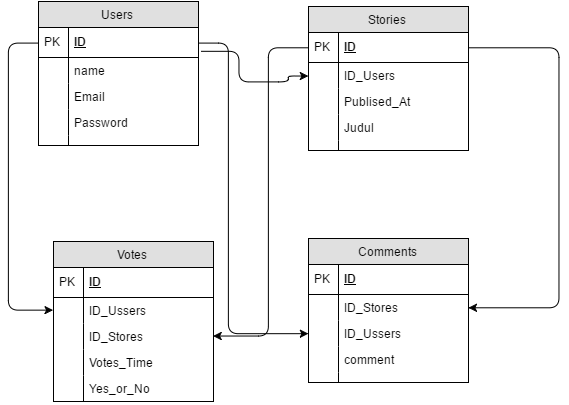

The diagram above was exported from draw.io. Its source (the exported page's mxGraphModel, read from the mxfile embedded in the PNG):
<mxGraphModel dx="1026" dy="509" grid="1" gridSize="10" guides="1" tooltips="1" connect="1" arrows="1" fold="1" page="1" pageScale="1" pageWidth="850" pageHeight="1100" background="#ffffff" math="0" shadow="0">
  <root>
    <mxCell id="0" />
    <mxCell id="1" parent="0" />
    <mxCell id="87" value="Users" style="swimlane;html=1;fontStyle=0;childLayout=stackLayout;horizontal=1;startSize=26;fillColor=#e0e0e0;horizontalStack=0;resizeParent=1;resizeLast=0;collapsible=1;marginBottom=0;swimlaneFillColor=#ffffff;align=center;" vertex="1" parent="1">
      <mxGeometry x="170" y="120" width="160" height="144" as="geometry" />
    </mxCell>
    <mxCell id="88" value="ID" style="shape=partialRectangle;top=0;left=0;right=0;bottom=1;html=1;align=left;verticalAlign=middle;fillColor=none;spacingLeft=34;spacingRight=4;whiteSpace=wrap;overflow=hidden;rotatable=0;points=[[0,0.5],[1,0.5]];portConstraint=eastwest;dropTarget=0;fontStyle=5;" vertex="1" parent="87">
      <mxGeometry y="26" width="160" height="30" as="geometry" />
    </mxCell>
    <mxCell id="89" value="PK" style="shape=partialRectangle;top=0;left=0;bottom=0;html=1;fillColor=none;align=left;verticalAlign=middle;spacingLeft=4;spacingRight=4;whiteSpace=wrap;overflow=hidden;rotatable=0;points=[];portConstraint=eastwest;part=1;" vertex="1" connectable="0" parent="88">
      <mxGeometry width="30" height="30" as="geometry" />
    </mxCell>
    <mxCell id="90" value="name&amp;nbsp;" style="shape=partialRectangle;top=0;left=0;right=0;bottom=0;html=1;align=left;verticalAlign=top;fillColor=none;spacingLeft=34;spacingRight=4;whiteSpace=wrap;overflow=hidden;rotatable=0;points=[[0,0.5],[1,0.5]];portConstraint=eastwest;dropTarget=0;" vertex="1" parent="87">
      <mxGeometry y="56" width="160" height="26" as="geometry" />
    </mxCell>
    <mxCell id="91" value="" style="shape=partialRectangle;top=0;left=0;bottom=0;html=1;fillColor=none;align=left;verticalAlign=top;spacingLeft=4;spacingRight=4;whiteSpace=wrap;overflow=hidden;rotatable=0;points=[];portConstraint=eastwest;part=1;" vertex="1" connectable="0" parent="90">
      <mxGeometry width="30" height="26" as="geometry" />
    </mxCell>
    <mxCell id="92" value="Email" style="shape=partialRectangle;top=0;left=0;right=0;bottom=0;html=1;align=left;verticalAlign=top;fillColor=none;spacingLeft=34;spacingRight=4;whiteSpace=wrap;overflow=hidden;rotatable=0;points=[[0,0.5],[1,0.5]];portConstraint=eastwest;dropTarget=0;" vertex="1" parent="87">
      <mxGeometry y="82" width="160" height="26" as="geometry" />
    </mxCell>
    <mxCell id="93" value="" style="shape=partialRectangle;top=0;left=0;bottom=0;html=1;fillColor=none;align=left;verticalAlign=top;spacingLeft=4;spacingRight=4;whiteSpace=wrap;overflow=hidden;rotatable=0;points=[];portConstraint=eastwest;part=1;" vertex="1" connectable="0" parent="92">
      <mxGeometry width="30" height="26" as="geometry" />
    </mxCell>
    <mxCell id="94" value="Password" style="shape=partialRectangle;top=0;left=0;right=0;bottom=0;html=1;align=left;verticalAlign=top;fillColor=none;spacingLeft=34;spacingRight=4;whiteSpace=wrap;overflow=hidden;rotatable=0;points=[[0,0.5],[1,0.5]];portConstraint=eastwest;dropTarget=0;" vertex="1" parent="87">
      <mxGeometry y="108" width="160" height="26" as="geometry" />
    </mxCell>
    <mxCell id="95" value="" style="shape=partialRectangle;top=0;left=0;bottom=0;html=1;fillColor=none;align=left;verticalAlign=top;spacingLeft=4;spacingRight=4;whiteSpace=wrap;overflow=hidden;rotatable=0;points=[];portConstraint=eastwest;part=1;" vertex="1" connectable="0" parent="94">
      <mxGeometry width="30" height="26" as="geometry" />
    </mxCell>
    <mxCell id="96" value="" style="shape=partialRectangle;top=0;left=0;right=0;bottom=0;html=1;align=left;verticalAlign=top;fillColor=none;spacingLeft=34;spacingRight=4;whiteSpace=wrap;overflow=hidden;rotatable=0;points=[[0,0.5],[1,0.5]];portConstraint=eastwest;dropTarget=0;" vertex="1" parent="87">
      <mxGeometry y="134" width="160" height="10" as="geometry" />
    </mxCell>
    <mxCell id="97" value="" style="shape=partialRectangle;top=0;left=0;bottom=0;html=1;fillColor=none;align=left;verticalAlign=top;spacingLeft=4;spacingRight=4;whiteSpace=wrap;overflow=hidden;rotatable=0;points=[];portConstraint=eastwest;part=1;" vertex="1" connectable="0" parent="96">
      <mxGeometry width="30" height="10" as="geometry" />
    </mxCell>
    <mxCell id="98" value="Stories" style="swimlane;html=1;fontStyle=0;childLayout=stackLayout;horizontal=1;startSize=26;fillColor=#e0e0e0;horizontalStack=0;resizeParent=1;resizeLast=0;collapsible=1;marginBottom=0;swimlaneFillColor=#ffffff;align=center;" vertex="1" parent="1">
      <mxGeometry x="440" y="125" width="160" height="144" as="geometry" />
    </mxCell>
    <mxCell id="99" value="ID" style="shape=partialRectangle;top=0;left=0;right=0;bottom=1;html=1;align=left;verticalAlign=middle;fillColor=none;spacingLeft=34;spacingRight=4;whiteSpace=wrap;overflow=hidden;rotatable=0;points=[[0,0.5],[1,0.5]];portConstraint=eastwest;dropTarget=0;fontStyle=5;" vertex="1" parent="98">
      <mxGeometry y="26" width="160" height="30" as="geometry" />
    </mxCell>
    <mxCell id="100" value="PK" style="shape=partialRectangle;top=0;left=0;bottom=0;html=1;fillColor=none;align=left;verticalAlign=middle;spacingLeft=4;spacingRight=4;whiteSpace=wrap;overflow=hidden;rotatable=0;points=[];portConstraint=eastwest;part=1;" vertex="1" connectable="0" parent="99">
      <mxGeometry width="30" height="30" as="geometry" />
    </mxCell>
    <mxCell id="101" value="ID_Users" style="shape=partialRectangle;top=0;left=0;right=0;bottom=0;html=1;align=left;verticalAlign=top;fillColor=none;spacingLeft=34;spacingRight=4;whiteSpace=wrap;overflow=hidden;rotatable=0;points=[[0,0.5],[1,0.5]];portConstraint=eastwest;dropTarget=0;" vertex="1" parent="98">
      <mxGeometry y="56" width="160" height="26" as="geometry" />
    </mxCell>
    <mxCell id="102" value="" style="shape=partialRectangle;top=0;left=0;bottom=0;html=1;fillColor=none;align=left;verticalAlign=top;spacingLeft=4;spacingRight=4;whiteSpace=wrap;overflow=hidden;rotatable=0;points=[];portConstraint=eastwest;part=1;" vertex="1" connectable="0" parent="101">
      <mxGeometry width="30" height="26" as="geometry" />
    </mxCell>
    <mxCell id="103" value="Publised_At" style="shape=partialRectangle;top=0;left=0;right=0;bottom=0;html=1;align=left;verticalAlign=top;fillColor=none;spacingLeft=34;spacingRight=4;whiteSpace=wrap;overflow=hidden;rotatable=0;points=[[0,0.5],[1,0.5]];portConstraint=eastwest;dropTarget=0;" vertex="1" parent="98">
      <mxGeometry y="82" width="160" height="26" as="geometry" />
    </mxCell>
    <mxCell id="104" value="" style="shape=partialRectangle;top=0;left=0;bottom=0;html=1;fillColor=none;align=left;verticalAlign=top;spacingLeft=4;spacingRight=4;whiteSpace=wrap;overflow=hidden;rotatable=0;points=[];portConstraint=eastwest;part=1;" vertex="1" connectable="0" parent="103">
      <mxGeometry width="30" height="26" as="geometry" />
    </mxCell>
    <mxCell id="105" value="Judul" style="shape=partialRectangle;top=0;left=0;right=0;bottom=0;html=1;align=left;verticalAlign=top;fillColor=none;spacingLeft=34;spacingRight=4;whiteSpace=wrap;overflow=hidden;rotatable=0;points=[[0,0.5],[1,0.5]];portConstraint=eastwest;dropTarget=0;" vertex="1" parent="98">
      <mxGeometry y="108" width="160" height="26" as="geometry" />
    </mxCell>
    <mxCell id="106" value="" style="shape=partialRectangle;top=0;left=0;bottom=0;html=1;fillColor=none;align=left;verticalAlign=top;spacingLeft=4;spacingRight=4;whiteSpace=wrap;overflow=hidden;rotatable=0;points=[];portConstraint=eastwest;part=1;" vertex="1" connectable="0" parent="105">
      <mxGeometry width="30" height="26" as="geometry" />
    </mxCell>
    <mxCell id="107" value="" style="shape=partialRectangle;top=0;left=0;right=0;bottom=0;html=1;align=left;verticalAlign=top;fillColor=none;spacingLeft=34;spacingRight=4;whiteSpace=wrap;overflow=hidden;rotatable=0;points=[[0,0.5],[1,0.5]];portConstraint=eastwest;dropTarget=0;" vertex="1" parent="98">
      <mxGeometry y="134" width="160" height="10" as="geometry" />
    </mxCell>
    <mxCell id="108" value="" style="shape=partialRectangle;top=0;left=0;bottom=0;html=1;fillColor=none;align=left;verticalAlign=top;spacingLeft=4;spacingRight=4;whiteSpace=wrap;overflow=hidden;rotatable=0;points=[];portConstraint=eastwest;part=1;" vertex="1" connectable="0" parent="107">
      <mxGeometry width="30" height="10" as="geometry" />
    </mxCell>
    <mxCell id="109" value="Votes" style="swimlane;html=1;fontStyle=0;childLayout=stackLayout;horizontal=1;startSize=26;fillColor=#e0e0e0;horizontalStack=0;resizeParent=1;resizeLast=0;collapsible=1;marginBottom=0;swimlaneFillColor=#ffffff;align=center;" vertex="1" parent="1">
      <mxGeometry x="185" y="360" width="160" height="160" as="geometry" />
    </mxCell>
    <mxCell id="110" value="ID" style="shape=partialRectangle;top=0;left=0;right=0;bottom=1;html=1;align=left;verticalAlign=middle;fillColor=none;spacingLeft=34;spacingRight=4;whiteSpace=wrap;overflow=hidden;rotatable=0;points=[[0,0.5],[1,0.5]];portConstraint=eastwest;dropTarget=0;fontStyle=5;" vertex="1" parent="109">
      <mxGeometry y="26" width="160" height="30" as="geometry" />
    </mxCell>
    <mxCell id="111" value="PK" style="shape=partialRectangle;top=0;left=0;bottom=0;html=1;fillColor=none;align=left;verticalAlign=middle;spacingLeft=4;spacingRight=4;whiteSpace=wrap;overflow=hidden;rotatable=0;points=[];portConstraint=eastwest;part=1;" vertex="1" connectable="0" parent="110">
      <mxGeometry width="30" height="30" as="geometry" />
    </mxCell>
    <mxCell id="112" value="ID_Ussers" style="shape=partialRectangle;top=0;left=0;right=0;bottom=0;html=1;align=left;verticalAlign=top;fillColor=none;spacingLeft=34;spacingRight=4;whiteSpace=wrap;overflow=hidden;rotatable=0;points=[[0,0.5],[1,0.5]];portConstraint=eastwest;dropTarget=0;" vertex="1" parent="109">
      <mxGeometry y="56" width="160" height="26" as="geometry" />
    </mxCell>
    <mxCell id="113" value="" style="shape=partialRectangle;top=0;left=0;bottom=0;html=1;fillColor=none;align=left;verticalAlign=top;spacingLeft=4;spacingRight=4;whiteSpace=wrap;overflow=hidden;rotatable=0;points=[];portConstraint=eastwest;part=1;" vertex="1" connectable="0" parent="112">
      <mxGeometry width="30" height="26" as="geometry" />
    </mxCell>
    <mxCell id="114" value="ID_Stores" style="shape=partialRectangle;top=0;left=0;right=0;bottom=0;html=1;align=left;verticalAlign=top;fillColor=none;spacingLeft=34;spacingRight=4;whiteSpace=wrap;overflow=hidden;rotatable=0;points=[[0,0.5],[1,0.5]];portConstraint=eastwest;dropTarget=0;" vertex="1" parent="109">
      <mxGeometry y="82" width="160" height="26" as="geometry" />
    </mxCell>
    <mxCell id="115" value="" style="shape=partialRectangle;top=0;left=0;bottom=0;html=1;fillColor=none;align=left;verticalAlign=top;spacingLeft=4;spacingRight=4;whiteSpace=wrap;overflow=hidden;rotatable=0;points=[];portConstraint=eastwest;part=1;" vertex="1" connectable="0" parent="114">
      <mxGeometry width="30" height="26" as="geometry" />
    </mxCell>
    <mxCell id="116" value="Votes_Time" style="shape=partialRectangle;top=0;left=0;right=0;bottom=0;html=1;align=left;verticalAlign=top;fillColor=none;spacingLeft=34;spacingRight=4;whiteSpace=wrap;overflow=hidden;rotatable=0;points=[[0,0.5],[1,0.5]];portConstraint=eastwest;dropTarget=0;" vertex="1" parent="109">
      <mxGeometry y="108" width="160" height="26" as="geometry" />
    </mxCell>
    <mxCell id="117" value="" style="shape=partialRectangle;top=0;left=0;bottom=0;html=1;fillColor=none;align=left;verticalAlign=top;spacingLeft=4;spacingRight=4;whiteSpace=wrap;overflow=hidden;rotatable=0;points=[];portConstraint=eastwest;part=1;" vertex="1" connectable="0" parent="116">
      <mxGeometry width="30" height="26" as="geometry" />
    </mxCell>
    <mxCell id="118" value="Yes_or_No" style="shape=partialRectangle;top=0;left=0;right=0;bottom=0;html=1;align=left;verticalAlign=top;fillColor=none;spacingLeft=34;spacingRight=4;whiteSpace=wrap;overflow=hidden;rotatable=0;points=[[0,0.5],[1,0.5]];portConstraint=eastwest;dropTarget=0;" vertex="1" parent="109">
      <mxGeometry y="134" width="160" height="26" as="geometry" />
    </mxCell>
    <mxCell id="119" value="" style="shape=partialRectangle;top=0;left=0;bottom=0;html=1;fillColor=none;align=left;verticalAlign=top;spacingLeft=4;spacingRight=4;whiteSpace=wrap;overflow=hidden;rotatable=0;points=[];portConstraint=eastwest;part=1;" vertex="1" connectable="0" parent="118">
      <mxGeometry width="30" height="26" as="geometry" />
    </mxCell>
    <mxCell id="120" value="Comments" style="swimlane;html=1;fontStyle=0;childLayout=stackLayout;horizontal=1;startSize=26;fillColor=#e0e0e0;horizontalStack=0;resizeParent=1;resizeLast=0;collapsible=1;marginBottom=0;swimlaneFillColor=#ffffff;align=center;" vertex="1" parent="1">
      <mxGeometry x="440" y="357" width="160" height="144" as="geometry" />
    </mxCell>
    <mxCell id="121" value="ID" style="shape=partialRectangle;top=0;left=0;right=0;bottom=1;html=1;align=left;verticalAlign=middle;fillColor=none;spacingLeft=34;spacingRight=4;whiteSpace=wrap;overflow=hidden;rotatable=0;points=[[0,0.5],[1,0.5]];portConstraint=eastwest;dropTarget=0;fontStyle=5;" vertex="1" parent="120">
      <mxGeometry y="26" width="160" height="30" as="geometry" />
    </mxCell>
    <mxCell id="122" value="PK" style="shape=partialRectangle;top=0;left=0;bottom=0;html=1;fillColor=none;align=left;verticalAlign=middle;spacingLeft=4;spacingRight=4;whiteSpace=wrap;overflow=hidden;rotatable=0;points=[];portConstraint=eastwest;part=1;" vertex="1" connectable="0" parent="121">
      <mxGeometry width="30" height="30" as="geometry" />
    </mxCell>
    <mxCell id="123" value="ID_Stores" style="shape=partialRectangle;top=0;left=0;right=0;bottom=0;html=1;align=left;verticalAlign=top;fillColor=none;spacingLeft=34;spacingRight=4;whiteSpace=wrap;overflow=hidden;rotatable=0;points=[[0,0.5],[1,0.5]];portConstraint=eastwest;dropTarget=0;" vertex="1" parent="120">
      <mxGeometry y="56" width="160" height="26" as="geometry" />
    </mxCell>
    <mxCell id="124" value="" style="shape=partialRectangle;top=0;left=0;bottom=0;html=1;fillColor=none;align=left;verticalAlign=top;spacingLeft=4;spacingRight=4;whiteSpace=wrap;overflow=hidden;rotatable=0;points=[];portConstraint=eastwest;part=1;" vertex="1" connectable="0" parent="123">
      <mxGeometry width="30" height="26" as="geometry" />
    </mxCell>
    <mxCell id="125" value="ID_Ussers" style="shape=partialRectangle;top=0;left=0;right=0;bottom=0;html=1;align=left;verticalAlign=top;fillColor=none;spacingLeft=34;spacingRight=4;whiteSpace=wrap;overflow=hidden;rotatable=0;points=[[0,0.5],[1,0.5]];portConstraint=eastwest;dropTarget=0;" vertex="1" parent="120">
      <mxGeometry y="82" width="160" height="26" as="geometry" />
    </mxCell>
    <mxCell id="126" value="" style="shape=partialRectangle;top=0;left=0;bottom=0;html=1;fillColor=none;align=left;verticalAlign=top;spacingLeft=4;spacingRight=4;whiteSpace=wrap;overflow=hidden;rotatable=0;points=[];portConstraint=eastwest;part=1;" vertex="1" connectable="0" parent="125">
      <mxGeometry width="30" height="26" as="geometry" />
    </mxCell>
    <mxCell id="127" value="comment" style="shape=partialRectangle;top=0;left=0;right=0;bottom=0;html=1;align=left;verticalAlign=top;fillColor=none;spacingLeft=34;spacingRight=4;whiteSpace=wrap;overflow=hidden;rotatable=0;points=[[0,0.5],[1,0.5]];portConstraint=eastwest;dropTarget=0;" vertex="1" parent="120">
      <mxGeometry y="108" width="160" height="26" as="geometry" />
    </mxCell>
    <mxCell id="128" value="" style="shape=partialRectangle;top=0;left=0;bottom=0;html=1;fillColor=none;align=left;verticalAlign=top;spacingLeft=4;spacingRight=4;whiteSpace=wrap;overflow=hidden;rotatable=0;points=[];portConstraint=eastwest;part=1;" vertex="1" connectable="0" parent="127">
      <mxGeometry width="30" height="26" as="geometry" />
    </mxCell>
    <mxCell id="129" value="" style="shape=partialRectangle;top=0;left=0;right=0;bottom=0;html=1;align=left;verticalAlign=top;fillColor=none;spacingLeft=34;spacingRight=4;whiteSpace=wrap;overflow=hidden;rotatable=0;points=[[0,0.5],[1,0.5]];portConstraint=eastwest;dropTarget=0;" vertex="1" parent="120">
      <mxGeometry y="134" width="160" height="10" as="geometry" />
    </mxCell>
    <mxCell id="130" value="" style="shape=partialRectangle;top=0;left=0;bottom=0;html=1;fillColor=none;align=left;verticalAlign=top;spacingLeft=4;spacingRight=4;whiteSpace=wrap;overflow=hidden;rotatable=0;points=[];portConstraint=eastwest;part=1;" vertex="1" connectable="0" parent="129">
      <mxGeometry width="30" height="10" as="geometry" />
    </mxCell>
    <mxCell id="133" value="" style="edgeStyle=segmentEdgeStyle;endArrow=classic;html=1;exitX=1.019;exitY=0.794;exitPerimeter=0;entryX=0;entryY=0.5;" edge="1" parent="1" source="88" target="101">
      <mxGeometry width="50" height="50" relative="1" as="geometry">
        <mxPoint x="320" y="210" as="sourcePoint" />
        <mxPoint x="370" y="160" as="targetPoint" />
        <Array as="points">
          <mxPoint x="370" y="170" />
          <mxPoint x="370" y="200" />
          <mxPoint x="420" y="200" />
          <mxPoint x="420" y="194" />
        </Array>
      </mxGeometry>
    </mxCell>
    <mxCell id="134" value="" style="edgeStyle=segmentEdgeStyle;endArrow=classic;html=1;exitX=0;exitY=0.5;entryX=0;entryY=0.5;" edge="1" parent="1" target="112">
      <mxGeometry width="50" height="50" relative="1" as="geometry">
        <mxPoint x="169.66666666666674" y="162" as="sourcePoint" />
        <mxPoint x="140" y="177" as="targetPoint" />
        <Array as="points">
          <mxPoint x="140" y="162" />
          <mxPoint x="140" y="429" />
        </Array>
      </mxGeometry>
    </mxCell>
    <mxCell id="136" value="" style="edgeStyle=segmentEdgeStyle;endArrow=classic;html=1;exitX=0;exitY=0.5;entryX=1;entryY=0.5;" edge="1" parent="1" source="99" target="114">
      <mxGeometry width="50" height="50" relative="1" as="geometry">
        <mxPoint x="350" y="280" as="sourcePoint" />
        <mxPoint x="400" y="230" as="targetPoint" />
        <Array as="points">
          <mxPoint x="400" y="166" />
          <mxPoint x="400" y="455" />
        </Array>
      </mxGeometry>
    </mxCell>
    <mxCell id="137" value="" style="edgeStyle=segmentEdgeStyle;endArrow=classic;html=1;exitX=1;exitY=0.5;entryX=1;entryY=0.5;" edge="1" parent="1" source="99" target="123">
      <mxGeometry width="50" height="50" relative="1" as="geometry">
        <mxPoint x="640" y="289" as="sourcePoint" />
        <mxPoint x="690" y="239" as="targetPoint" />
        <Array as="points">
          <mxPoint x="690" y="166" />
          <mxPoint x="690" y="426" />
        </Array>
      </mxGeometry>
    </mxCell>
    <mxCell id="138" value="" style="edgeStyle=segmentEdgeStyle;endArrow=classic;html=1;exitX=1;exitY=0.5;entryX=0;entryY=0.5;" edge="1" parent="1" source="88" target="125">
      <mxGeometry width="50" height="50" relative="1" as="geometry">
        <mxPoint x="50" y="270" as="sourcePoint" />
        <mxPoint x="100" y="220" as="targetPoint" />
        <Array as="points">
          <mxPoint x="360" y="161" />
          <mxPoint x="360" y="452" />
        </Array>
      </mxGeometry>
    </mxCell>
  </root>
</mxGraphModel>